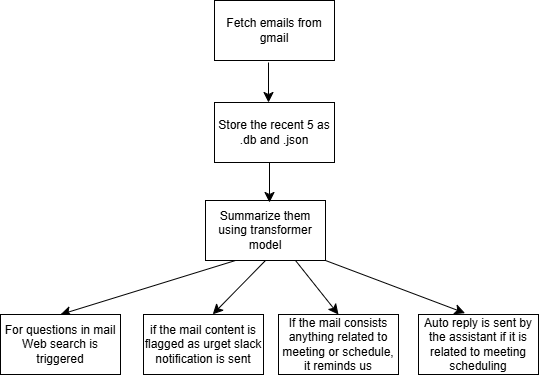

The diagram above was exported from draw.io. Its source (the exported page's mxGraphModel, read from the mxfile embedded in the PNG):
<mxGraphModel dx="2362" dy="1357" grid="0" gridSize="10" guides="1" tooltips="1" connect="1" arrows="1" fold="1" page="0" pageScale="1" pageWidth="850" pageHeight="1100" math="0" shadow="0">
  <root>
    <mxCell id="0" />
    <mxCell id="1" parent="0" />
    <mxCell id="tS6An2u_Vj-Xeth2nEFr-1" value="Fetch emails from gmail" style="rounded=0;whiteSpace=wrap;html=1;" vertex="1" parent="1">
      <mxGeometry x="129" y="-30" width="120" height="60" as="geometry" />
    </mxCell>
    <mxCell id="tS6An2u_Vj-Xeth2nEFr-2" value="Store the recent 5 as .db and .json" style="rounded=0;whiteSpace=wrap;html=1;" vertex="1" parent="1">
      <mxGeometry x="129" y="72" width="120" height="60" as="geometry" />
    </mxCell>
    <mxCell id="tS6An2u_Vj-Xeth2nEFr-14" style="edgeStyle=none;curved=1;rounded=0;orthogonalLoop=1;jettySize=auto;html=1;exitX=0.25;exitY=1;exitDx=0;exitDy=0;entryX=0.5;entryY=0;entryDx=0;entryDy=0;fontSize=12;startSize=8;endSize=8;" edge="1" parent="1" source="tS6An2u_Vj-Xeth2nEFr-3" target="tS6An2u_Vj-Xeth2nEFr-4">
      <mxGeometry relative="1" as="geometry" />
    </mxCell>
    <mxCell id="tS6An2u_Vj-Xeth2nEFr-15" style="edgeStyle=none;curved=1;rounded=0;orthogonalLoop=1;jettySize=auto;html=1;exitX=0.5;exitY=1;exitDx=0;exitDy=0;fontSize=12;startSize=8;endSize=8;" edge="1" parent="1" source="tS6An2u_Vj-Xeth2nEFr-3">
      <mxGeometry relative="1" as="geometry">
        <mxPoint x="127.23080679086524" y="283.84619140625" as="targetPoint" />
      </mxGeometry>
    </mxCell>
    <mxCell id="tS6An2u_Vj-Xeth2nEFr-16" style="edgeStyle=none;curved=1;rounded=0;orthogonalLoop=1;jettySize=auto;html=1;exitX=0.75;exitY=1;exitDx=0;exitDy=0;entryX=0.5;entryY=0;entryDx=0;entryDy=0;fontSize=12;startSize=8;endSize=8;" edge="1" parent="1" source="tS6An2u_Vj-Xeth2nEFr-3" target="tS6An2u_Vj-Xeth2nEFr-7">
      <mxGeometry relative="1" as="geometry" />
    </mxCell>
    <mxCell id="tS6An2u_Vj-Xeth2nEFr-17" style="edgeStyle=none;curved=1;rounded=0;orthogonalLoop=1;jettySize=auto;html=1;exitX=1;exitY=1;exitDx=0;exitDy=0;fontSize=12;startSize=8;endSize=8;" edge="1" parent="1" source="tS6An2u_Vj-Xeth2nEFr-3">
      <mxGeometry relative="1" as="geometry">
        <mxPoint x="379.5384990985576" y="282.6154409555288" as="targetPoint" />
      </mxGeometry>
    </mxCell>
    <mxCell id="tS6An2u_Vj-Xeth2nEFr-3" value="Summarize them using transformer model" style="rounded=0;whiteSpace=wrap;html=1;" vertex="1" parent="1">
      <mxGeometry x="120" y="170" width="120" height="60" as="geometry" />
    </mxCell>
    <mxCell id="tS6An2u_Vj-Xeth2nEFr-4" value="For questions in mail Web search is triggered" style="rounded=0;whiteSpace=wrap;html=1;" vertex="1" parent="1">
      <mxGeometry x="-85" y="284" width="120" height="60" as="geometry" />
    </mxCell>
    <mxCell id="tS6An2u_Vj-Xeth2nEFr-5" value="if the mail content is flagged as urget slack notification is sent" style="rounded=0;whiteSpace=wrap;html=1;" vertex="1" parent="1">
      <mxGeometry x="58" y="284" width="120" height="60" as="geometry" />
    </mxCell>
    <mxCell id="tS6An2u_Vj-Xeth2nEFr-6" value="Auto reply is sent by the assistant if it is related to meeting scheduling" style="rounded=0;whiteSpace=wrap;html=1;" vertex="1" parent="1">
      <mxGeometry x="333" y="284" width="120" height="60" as="geometry" />
    </mxCell>
    <mxCell id="tS6An2u_Vj-Xeth2nEFr-7" value="If the mail consists anything related to meeting or schedule, it reminds us" style="rounded=0;whiteSpace=wrap;html=1;" vertex="1" parent="1">
      <mxGeometry x="193" y="284" width="120" height="60" as="geometry" />
    </mxCell>
    <mxCell id="tS6An2u_Vj-Xeth2nEFr-8" value="" style="endArrow=classic;html=1;rounded=0;fontSize=12;startSize=8;endSize=8;curved=1;" edge="1" parent="1">
      <mxGeometry width="50" height="50" relative="1" as="geometry">
        <mxPoint x="183" y="32" as="sourcePoint" />
        <mxPoint x="183" y="72" as="targetPoint" />
      </mxGeometry>
    </mxCell>
    <mxCell id="tS6An2u_Vj-Xeth2nEFr-9" value="" style="endArrow=classic;html=1;rounded=0;fontSize=12;startSize=8;endSize=8;curved=1;" edge="1" parent="1">
      <mxGeometry width="50" height="50" relative="1" as="geometry">
        <mxPoint x="184" y="132" as="sourcePoint" />
        <mxPoint x="184" y="172" as="targetPoint" />
      </mxGeometry>
    </mxCell>
  </root>
</mxGraphModel>